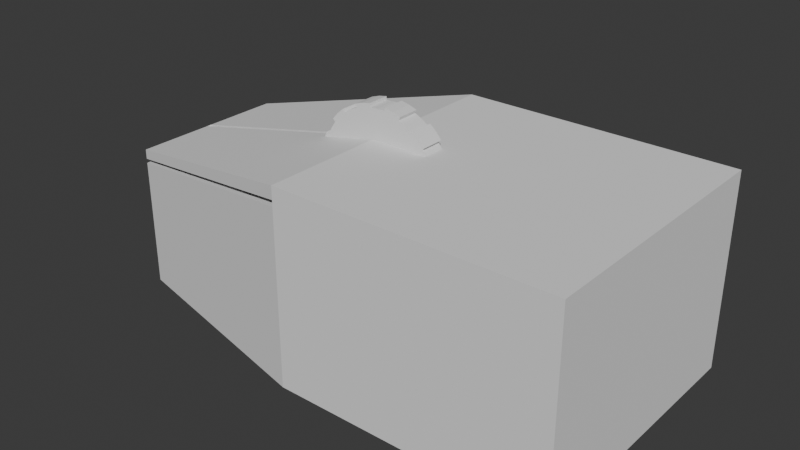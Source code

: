 # Source: mouse.blend  (saved by Blender 4.4.30; exported with 4.5.12 LTS)
import bpy
from mathutils import Matrix  # noqa: F401  (used for matrix-valued properties, if any)

bpy.ops.wm.read_factory_settings(use_empty=True)
scene = bpy.context.scene
scene.name = 'Scene'

# ---- collections
col_collection = bpy.data.collections.new('Collection'); scene.collection.children.link(col_collection)

# ---- world
world_world = bpy.data.worlds.new('World'); scene.world = world_world
world_world.use_nodes = True; world_world.node_tree.nodes.clear()
_N = world_world.node_tree.nodes; _L = world_world.node_tree.links
n0 = _N.new('ShaderNodeOutputWorld'); n0.name = 'World Output'; n0.location = (300, 300)
n1 = _N.new('ShaderNodeBackground'); n1.name = 'Background'; n1.location = (10, 300)
n1.inputs[0].default_value = (0.05088, 0.05088, 0.05088, 1.0)
_L.new(n1.outputs[0], n0.inputs[0])
n0.is_active_output = True
world_world.color = (0.05088, 0.05088, 0.05088)
world_world.sun_shadow_jitter_overblur = 0.0

# ---- meshes
me_cube_001 = bpy.data.meshes.new('Cube.001')
me_cube_001.from_pydata([(-0.8264, -0.2278, 0.01515), (-0.8264, -0.2278, 0.4236), (-0.8264, 0.2278, 0.01515), (-0.8264, 0.2278, 0.4236), (0.5995, -0.3779, 0.01515), (0.5995, -0.3779, 0.565), (0.5995, 0.3779, 0.01515), (0.5995, 0.3779, 0.565), (-0.175, 0.3779, 0.01515), (-0.175, 0.3779, 0.565), (-0.175, -0.3779, 0.01515), (-0.175, -0.3779, 0.565), (-0.8171, -0.006917, 0.4032), (-0.175, -0.005309, 0.5446), (-0.175, -0.005309, 0.565), (-0.8264, -0.006917, 0.4236), (-0.8264, 0.006917, 0.4236), (-0.175, 0.005309, 0.565), (-0.8171, 0.006917, 0.4032), (-0.175, 0.005309, 0.5446), (-0.8264, -0.2278, 0.3964), (-0.8264, 0.2278, 0.3964), (-0.175, -0.3779, 0.5283), (-0.175, 0.3779, 0.5283), (-0.8264, 0.2278, 0.3844), (-0.175, -0.3779, 0.5121), (-0.175, 0.3779, 0.5121), (-0.8264, -0.2278, 0.3844)], [], [(20, 1, 15, 16, 3, 21), (26, 23, 9, 7, 6, 8), (22, 11, 1, 20), (8, 6, 4, 10), (7, 9, 17, 14, 11, 5), (2, 8, 10, 0), (21, 3, 9, 23), (16, 15, 12, 18), (14, 15, 1, 11), (15, 14, 13, 12), (9, 3, 16, 17), (17, 16, 18, 19), (14, 17, 19, 13), (26, 24, 27, 25), (0, 27, 24, 2), (6, 7, 5, 4), (4, 5, 11, 22, 25, 10), (10, 25, 27, 0), (2, 24, 26, 8)])
_uv = me_cube_001.uv_layers.new(name='UVMap')
_uv.uv.foreach_set('vector', [0.6083, 0.0, 0.625, 0.0, 0.625, 0.1212, 0.625, 0.1288, 0.625, 0.25, 0.6083, 0.25, 0.601, 0.326, 0.6083, 0.326, 0.625, 0.326, 0.625, 0.5, 0.375, 0.5, 0.375, 0.326, 0.6083, 0.924, 0.625, 0.924, 0.625, 1.0, 0.6083, 1.0, 0.201, 0.5, 0.375, 0.5, 0.375, 0.75, 0.201, 0.75, 0.625, 0.5, 0.799, 0.5, 0.799, 0.6212, 0.799, 0.6288, 0.799, 0.75, 0.625, 0.75, 0.125, 0.5, 0.201, 0.5, 0.201, 0.75, 0.125, 0.75, 0.6083, 0.25, 0.625, 0.25, 0.625, 0.326, 0.6083, 0.326, 0.625, 0.1288, 0.625, 0.1212, 0.625, 0.1212, 0.625, 0.1288, 0.799, 0.6288, 0.875, 0.6288, 0.875, 0.75, 0.799, 0.75, 0.875, 0.6288, 0.799, 0.6288, 0.799, 0.6288, 0.875, 0.6288, 0.799, 0.5, 0.875, 0.5, 0.875, 0.6212, 0.799, 0.6212, 0.799, 0.6212, 0.875, 0.6212, 0.875, 0.6212, 0.799, 0.6212, 0.799, 0.6288, 0.799, 0.6212, 0.799, 0.6212, 0.799, 0.6288, 0.601, 0.326, 0.601, 0.25, 0.601, 0.0, 0.601, 0.924, 0.375, 0.0, 0.601, 0.0, 0.601, 0.25, 0.375, 0.25, 0.375, 0.5, 0.625, 0.5, 0.625, 0.75, 0.375, 0.75, 0.375, 0.75, 0.625, 0.75, 0.625, 0.924, 0.6083, 0.924, 0.601, 0.924, 0.375, 0.924, 0.375, 0.924, 0.601, 0.924, 0.601, 1.0, 0.375, 1.0, 0.375, 0.25, 0.601, 0.25, 0.601, 0.326, 0.375, 0.326])
me_cube_001.update()
me_gear = bpy.data.meshes.new('Gear')
me_gear.from_pydata([(0.18, 0.0, -0.16), (0.1785, 0.02349, -0.16), (0.1739, 0.04659, -0.16), (0.1663, 0.06888, -0.16), (0.1884, 0.0248, -0.16), (0.1835, 0.04918, -0.16), (0.1755, 0.07271, -0.16), (0.1884, 0.0248, -0.16), (0.1835, 0.04918, -0.16), (0.1755, 0.07271, -0.16), (0.18, 0.0, 0.16), (0.1785, 0.02349, 0.16), (0.1739, 0.04659, 0.16), (0.1663, 0.06888, 0.16), (0.1884, 0.0248, 0.16), (0.1835, 0.04918, 0.16), (0.1755, 0.07271, 0.16), (0.1884, 0.0248, 0.16), (0.1835, 0.04918, 0.16), (0.1755, 0.07271, 0.16), (0.1559, 0.09, -0.16), (0.1428, 0.1096, -0.16), (0.1273, 0.1273, -0.16), (0.1096, 0.1428, -0.16), (0.1507, 0.1157, -0.16), (0.1344, 0.1344, -0.16), (0.1157, 0.1507, -0.16), (0.1507, 0.1157, -0.16), (0.1344, 0.1344, -0.16), (0.1157, 0.1507, -0.16), (0.1559, 0.09, 0.16), (0.1428, 0.1096, 0.16), (0.1273, 0.1273, 0.16), (0.1096, 0.1428, 0.16), (0.1507, 0.1157, 0.16), (0.1344, 0.1344, 0.16), (0.1157, 0.1507, 0.16), (0.1507, 0.1157, 0.16), (0.1344, 0.1344, 0.16), (0.1157, 0.1507, 0.16), (0.09, 0.1559, -0.16), (0.06888, 0.1663, -0.16), (0.04659, 0.1739, -0.16), (0.02349, 0.1785, -0.16), (0.07271, 0.1755, -0.16), (0.04918, 0.1835, -0.16), (0.0248, 0.1884, -0.16), (0.07271, 0.1755, -0.16), (0.04918, 0.1835, -0.16), (0.0248, 0.1884, -0.16), (0.09, 0.1559, 0.16), (0.06888, 0.1663, 0.16), (0.04659, 0.1739, 0.16), (0.02349, 0.1785, 0.16), (0.07271, 0.1755, 0.16), (0.04918, 0.1835, 0.16), (0.0248, 0.1884, 0.16), (0.07271, 0.1755, 0.16), (0.04918, 0.1835, 0.16), (0.0248, 0.1884, 0.16), (1.102e-17, 0.18, -0.16), (-0.02349, 0.1785, -0.16), (-0.04659, 0.1739, -0.16), (-0.06888, 0.1663, -0.16), (-0.0248, 0.1884, -0.16), (-0.04918, 0.1835, -0.16), (-0.07271, 0.1755, -0.16), (-0.0248, 0.1884, -0.16), (-0.04918, 0.1835, -0.16), (-0.07271, 0.1755, -0.16), (1.102e-17, 0.18, 0.16), (-0.02349, 0.1785, 0.16), (-0.04659, 0.1739, 0.16), (-0.06888, 0.1663, 0.16), (-0.0248, 0.1884, 0.16), (-0.04918, 0.1835, 0.16), (-0.07271, 0.1755, 0.16), (-0.0248, 0.1884, 0.16), (-0.04918, 0.1835, 0.16), (-0.07271, 0.1755, 0.16), (-0.09, 0.1559, -0.16), (-0.1096, 0.1428, -0.16), (-0.1273, 0.1273, -0.16), (-0.1428, 0.1096, -0.16), (-0.1157, 0.1507, -0.16), (-0.1344, 0.1344, -0.16), (-0.1507, 0.1157, -0.16), (-0.1157, 0.1507, -0.16), (-0.1344, 0.1344, -0.16), (-0.1507, 0.1157, -0.16), (-0.09, 0.1559, 0.16), (-0.1096, 0.1428, 0.16), (-0.1273, 0.1273, 0.16), (-0.1428, 0.1096, 0.16), (-0.1157, 0.1507, 0.16), (-0.1344, 0.1344, 0.16), (-0.1507, 0.1157, 0.16), (-0.1157, 0.1507, 0.16), (-0.1344, 0.1344, 0.16), (-0.1507, 0.1157, 0.16), (-0.1559, 0.09, -0.16), (-0.1663, 0.06888, -0.16), (-0.1739, 0.04659, -0.16), (-0.1785, 0.02349, -0.16), (-0.1755, 0.07271, -0.16), (-0.1835, 0.04918, -0.16), (-0.1884, 0.0248, -0.16), (-0.1755, 0.07271, -0.16), (-0.1835, 0.04918, -0.16), (-0.1884, 0.0248, -0.16), (-0.1559, 0.09, 0.16), (-0.1663, 0.06888, 0.16), (-0.1739, 0.04659, 0.16), (-0.1785, 0.02349, 0.16), (-0.1755, 0.07271, 0.16), (-0.1835, 0.04918, 0.16), (-0.1884, 0.0248, 0.16), (-0.1755, 0.07271, 0.16), (-0.1835, 0.04918, 0.16), (-0.1884, 0.0248, 0.16), (-0.18, 2.204e-17, -0.16), (-0.1785, -0.02349, -0.16), (-0.1739, -0.04659, -0.16), (-0.1663, -0.06888, -0.16), (-0.1884, -0.0248, -0.16), (-0.1835, -0.04918, -0.16), (-0.1755, -0.07271, -0.16), (-0.1884, -0.0248, -0.16), (-0.1835, -0.04918, -0.16), (-0.1755, -0.07271, -0.16), (-0.18, 2.204e-17, 0.16), (-0.1785, -0.02349, 0.16), (-0.1739, -0.04659, 0.16), (-0.1663, -0.06888, 0.16), (-0.1884, -0.0248, 0.16), (-0.1835, -0.04918, 0.16), (-0.1755, -0.07271, 0.16), (-0.1884, -0.0248, 0.16), (-0.1835, -0.04918, 0.16), (-0.1755, -0.07271, 0.16), (0.0, 0.0, -0.16), (-0.1559, -0.09, -0.16), (-0.1428, -0.1096, -0.16), (-0.1273, -0.1273, -0.16), (-0.1096, -0.1428, -0.16), (-0.1507, -0.1157, -0.16), (-0.1344, -0.1344, -0.16), (-0.1157, -0.1507, -0.16), (-0.1507, -0.1157, -0.16), (-0.1344, -0.1344, -0.16), (-0.1157, -0.1507, -0.16), (0.0, 0.0, 0.16), (-0.1559, -0.09, 0.16), (-0.1428, -0.1096, 0.16), (-0.1273, -0.1273, 0.16), (-0.1096, -0.1428, 0.16), (-0.1507, -0.1157, 0.16), (-0.1344, -0.1344, 0.16), (-0.1157, -0.1507, 0.16), (-0.1507, -0.1157, 0.16), (-0.1344, -0.1344, 0.16), (-0.1157, -0.1507, 0.16), (-0.09, -0.1559, -0.16), (-0.06888, -0.1663, -0.16), (-0.04659, -0.1739, -0.16), (-0.02349, -0.1785, -0.16), (-0.07271, -0.1755, -0.16), (-0.04918, -0.1835, -0.16), (-0.0248, -0.1884, -0.16), (-0.07271, -0.1755, -0.16), (-0.04918, -0.1835, -0.16), (-0.0248, -0.1884, -0.16), (-0.09, -0.1559, 0.16), (-0.06888, -0.1663, 0.16), (-0.04659, -0.1739, 0.16), (-0.02349, -0.1785, 0.16), (-0.07271, -0.1755, 0.16), (-0.04918, -0.1835, 0.16), (-0.0248, -0.1884, 0.16), (-0.07271, -0.1755, 0.16), (-0.04918, -0.1835, 0.16), (-0.0248, -0.1884, 0.16), (-3.307e-17, -0.18, -0.16), (0.02349, -0.1785, -0.16), (0.04659, -0.1739, -0.16), (0.06888, -0.1663, -0.16), (0.0248, -0.1884, -0.16), (0.04918, -0.1835, -0.16), (0.07271, -0.1755, -0.16), (0.0248, -0.1884, -0.16), (0.04918, -0.1835, -0.16), (0.07271, -0.1755, -0.16), (-3.307e-17, -0.18, 0.16), (0.02349, -0.1785, 0.16), (0.04659, -0.1739, 0.16), (0.06888, -0.1663, 0.16), (0.0248, -0.1884, 0.16), (0.04918, -0.1835, 0.16), (0.07271, -0.1755, 0.16), (0.0248, -0.1884, 0.16), (0.04918, -0.1835, 0.16), (0.07271, -0.1755, 0.16), (0.09, -0.1559, -0.16), (0.1096, -0.1428, -0.16), (0.1273, -0.1273, -0.16), (0.1428, -0.1096, -0.16), (0.1157, -0.1507, -0.16), (0.1344, -0.1344, -0.16), (0.1507, -0.1157, -0.16), (0.1157, -0.1507, -0.16), (0.1344, -0.1344, -0.16), (0.1507, -0.1157, -0.16), (0.09, -0.1559, 0.16), (0.1096, -0.1428, 0.16), (0.1273, -0.1273, 0.16), (0.1428, -0.1096, 0.16), (0.1157, -0.1507, 0.16), (0.1344, -0.1344, 0.16), (0.1507, -0.1157, 0.16), (0.1157, -0.1507, 0.16), (0.1344, -0.1344, 0.16), (0.1507, -0.1157, 0.16), (0.1559, -0.09, -0.16), (0.1663, -0.06888, -0.16), (0.1739, -0.04659, -0.16), (0.1785, -0.02349, -0.16), (0.1755, -0.07271, -0.16), (0.1835, -0.04918, -0.16), (0.1884, -0.0248, -0.16), (0.1755, -0.07271, -0.16), (0.1835, -0.04918, -0.16), (0.1884, -0.0248, -0.16), (0.1559, -0.09, 0.16), (0.1663, -0.06888, 0.16), (0.1739, -0.04659, 0.16), (0.1785, -0.02349, 0.16), (0.1755, -0.07271, 0.16), (0.1835, -0.04918, 0.16), (0.1884, -0.0248, 0.16), (0.1755, -0.07271, 0.16), (0.1835, -0.04918, 0.16), (0.1884, -0.0248, 0.16)], [], [(0, 140, 1), (1, 140, 2), (2, 140, 3), (4, 1, 2, 5), (5, 2, 3, 6), (7, 4, 5, 8), (8, 5, 6, 9), (151, 10, 11), (151, 11, 12), (151, 12, 13), (11, 14, 15, 12), (12, 15, 16, 13), (14, 17, 18, 15), (15, 18, 19, 16), (10, 0, 1, 11), (11, 1, 4, 14), (14, 4, 7, 17), (17, 7, 8, 18), (18, 8, 9, 19), (19, 9, 6, 16), (16, 6, 3, 13), (20, 140, 21), (21, 140, 22), (22, 140, 23), (24, 21, 22, 25), (25, 22, 23, 26), (27, 24, 25, 28), (28, 25, 26, 29), (151, 30, 31), (151, 31, 32), (151, 32, 33), (31, 34, 35, 32), (32, 35, 36, 33), (34, 37, 38, 35), (35, 38, 39, 36), (30, 20, 21, 31), (31, 21, 24, 34), (34, 24, 27, 37), (37, 27, 28, 38), (38, 28, 29, 39), (39, 29, 26, 36), (36, 26, 23, 33), (140, 20, 3), (3, 20, 30, 13), (13, 30, 151), (40, 140, 41), (41, 140, 42), (42, 140, 43), (44, 41, 42, 45), (45, 42, 43, 46), (47, 44, 45, 48), (48, 45, 46, 49), (151, 50, 51), (151, 51, 52), (151, 52, 53), (51, 54, 55, 52), (52, 55, 56, 53), (54, 57, 58, 55), (55, 58, 59, 56), (50, 40, 41, 51), (51, 41, 44, 54), (54, 44, 47, 57), (57, 47, 48, 58), (58, 48, 49, 59), (59, 49, 46, 56), (56, 46, 43, 53), (140, 40, 23), (23, 40, 50, 33), (33, 50, 151), (60, 140, 61), (61, 140, 62), (62, 140, 63), (64, 61, 62, 65), (65, 62, 63, 66), (67, 64, 65, 68), (68, 65, 66, 69), (151, 70, 71), (151, 71, 72), (151, 72, 73), (71, 74, 75, 72), (72, 75, 76, 73), (74, 77, 78, 75), (75, 78, 79, 76), (70, 60, 61, 71), (71, 61, 64, 74), (74, 64, 67, 77), (77, 67, 68, 78), (78, 68, 69, 79), (79, 69, 66, 76), (76, 66, 63, 73), (140, 60, 43), (43, 60, 70, 53), (53, 70, 151), (80, 140, 81), (81, 140, 82), (82, 140, 83), (84, 81, 82, 85), (85, 82, 83, 86), (87, 84, 85, 88), (88, 85, 86, 89), (151, 90, 91), (151, 91, 92), (151, 92, 93), (91, 94, 95, 92), (92, 95, 96, 93), (94, 97, 98, 95), (95, 98, 99, 96), (90, 80, 81, 91), (91, 81, 84, 94), (94, 84, 87, 97), (97, 87, 88, 98), (98, 88, 89, 99), (99, 89, 86, 96), (96, 86, 83, 93), (140, 80, 63), (63, 80, 90, 73), (73, 90, 151), (100, 140, 101), (101, 140, 102), (102, 140, 103), (104, 101, 102, 105), (105, 102, 103, 106), (107, 104, 105, 108), (108, 105, 106, 109), (151, 110, 111), (151, 111, 112), (151, 112, 113), (111, 114, 115, 112), (112, 115, 116, 113), (114, 117, 118, 115), (115, 118, 119, 116), (110, 100, 101, 111), (111, 101, 104, 114), (114, 104, 107, 117), (117, 107, 108, 118), (118, 108, 109, 119), (119, 109, 106, 116), (116, 106, 103, 113), (140, 100, 83), (83, 100, 110, 93), (93, 110, 151), (120, 140, 121), (121, 140, 122), (122, 140, 123), (124, 121, 122, 125), (125, 122, 123, 126), (127, 124, 125, 128), (128, 125, 126, 129), (151, 130, 131), (151, 131, 132), (151, 132, 133), (131, 134, 135, 132), (132, 135, 136, 133), (134, 137, 138, 135), (135, 138, 139, 136), (130, 120, 121, 131), (131, 121, 124, 134), (134, 124, 127, 137), (137, 127, 128, 138), (138, 128, 129, 139), (139, 129, 126, 136), (136, 126, 123, 133), (140, 120, 103), (103, 120, 130, 113), (113, 130, 151), (141, 140, 142), (142, 140, 143), (143, 140, 144), (145, 142, 143, 146), (146, 143, 144, 147), (148, 145, 146, 149), (149, 146, 147, 150), (151, 152, 153), (151, 153, 154), (151, 154, 155), (153, 156, 157, 154), (154, 157, 158, 155), (156, 159, 160, 157), (157, 160, 161, 158), (152, 141, 142, 153), (153, 142, 145, 156), (156, 145, 148, 159), (159, 148, 149, 160), (160, 149, 150, 161), (161, 150, 147, 158), (158, 147, 144, 155), (140, 141, 123), (123, 141, 152, 133), (133, 152, 151), (162, 140, 163), (163, 140, 164), (164, 140, 165), (166, 163, 164, 167), (167, 164, 165, 168), (169, 166, 167, 170), (170, 167, 168, 171), (151, 172, 173), (151, 173, 174), (151, 174, 175), (173, 176, 177, 174), (174, 177, 178, 175), (176, 179, 180, 177), (177, 180, 181, 178), (172, 162, 163, 173), (173, 163, 166, 176), (176, 166, 169, 179), (179, 169, 170, 180), (180, 170, 171, 181), (181, 171, 168, 178), (178, 168, 165, 175), (140, 162, 144), (144, 162, 172, 155), (155, 172, 151), (182, 140, 183), (183, 140, 184), (184, 140, 185), (186, 183, 184, 187), (187, 184, 185, 188), (189, 186, 187, 190), (190, 187, 188, 191), (151, 192, 193), (151, 193, 194), (151, 194, 195), (193, 196, 197, 194), (194, 197, 198, 195), (196, 199, 200, 197), (197, 200, 201, 198), (192, 182, 183, 193), (193, 183, 186, 196), (196, 186, 189, 199), (199, 189, 190, 200), (200, 190, 191, 201), (201, 191, 188, 198), (198, 188, 185, 195), (140, 182, 165), (165, 182, 192, 175), (175, 192, 151), (202, 140, 203), (203, 140, 204), (204, 140, 205), (206, 203, 204, 207), (207, 204, 205, 208), (209, 206, 207, 210), (210, 207, 208, 211), (151, 212, 213), (151, 213, 214), (151, 214, 215), (213, 216, 217, 214), (214, 217, 218, 215), (216, 219, 220, 217), (217, 220, 221, 218), (212, 202, 203, 213), (213, 203, 206, 216), (216, 206, 209, 219), (219, 209, 210, 220), (220, 210, 211, 221), (221, 211, 208, 218), (218, 208, 205, 215), (140, 202, 185), (185, 202, 212, 195), (195, 212, 151), (222, 140, 223), (223, 140, 224), (224, 140, 225), (226, 223, 224, 227), (227, 224, 225, 228), (229, 226, 227, 230), (230, 227, 228, 231), (151, 232, 233), (151, 233, 234), (151, 234, 235), (233, 236, 237, 234), (234, 237, 238, 235), (236, 239, 240, 237), (237, 240, 241, 238), (232, 222, 223, 233), (233, 223, 226, 236), (236, 226, 229, 239), (239, 229, 230, 240), (240, 230, 231, 241), (241, 231, 228, 238), (238, 228, 225, 235), (140, 222, 205), (205, 222, 232, 215), (215, 232, 151), (140, 0, 225), (225, 0, 10, 235), (235, 10, 151)])
me_gear.update()

# ---- objects
ob_cube = bpy.data.objects.new('Cube', me_cube_001)
ob_gear = bpy.data.objects.new('Gear', me_gear)

# ---- transforms, parenting, visibility, modifiers, constraints
ob_cube.location = (0.0, 0.0, 0.0)
ob_cube.scale = (0.4528, 0.4528, 0.4528)
ob_gear.location = (-0.0719, 0.0, 0.2142)
ob_gear.rotation_euler = (1.571, -0.0, 0.0)
ob_gear.scale = (0.4444, 0.4444, 0.08904)
_vg = ob_gear.vertex_groups.new(name='Tips')
_vg = ob_gear.vertex_groups.new(name='Valleys')

# ---- collection membership
col_collection.objects.link(ob_cube)
col_collection.objects.link(ob_gear)

# ---- scene / render settings (as saved in the file)
scene.frame_start = 1; scene.frame_end = 250; scene.frame_set(1)
scene.render.engine = 'BLENDER_EEVEE_NEXT'
bpy.context.view_layer.update()

# ---- added for rendering (the .blend has no active camera and no usable light): camera, sun
cam_auto = bpy.data.cameras.new('AutoCamera')
cam_auto.lens = 50.0
cam_auto.sensor_width = 36.0
cam_auto.clip_end = 1000.0
ob_auto_camera = bpy.data.objects.new('AutoCamera', cam_auto)
scene.collection.objects.link(ob_auto_camera)
ob_auto_camera.location = (0.676458, -0.873387, 0.734664)
ob_auto_camera.rotation_euler = (1.09748, -7.21219e-08, 0.694738)
scene.camera = ob_auto_camera
light_auto_sun = bpy.data.lights.new('AutoSun', 'SUN')
light_auto_sun.energy = 3.0
light_auto_sun.angle = 0.0523599
ob_auto_sun = bpy.data.objects.new('AutoSun', light_auto_sun)
scene.collection.objects.link(ob_auto_sun)
ob_auto_sun.rotation_euler = (0.872665, 0.174533, 0.523599)
bpy.context.view_layer.update()
